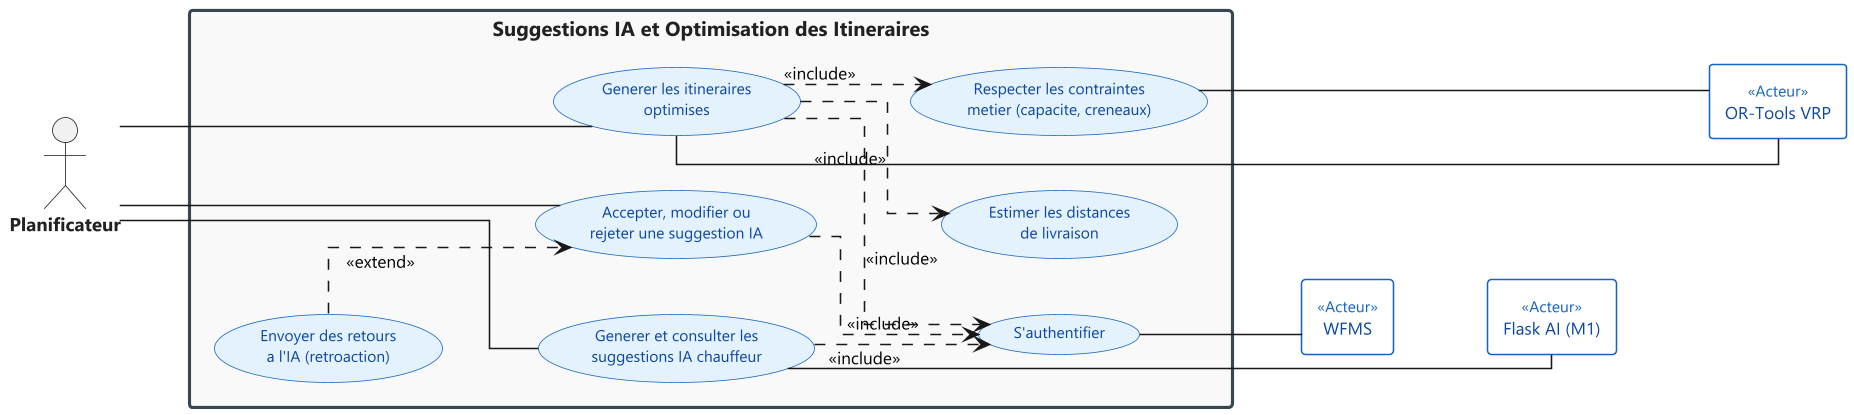

The diagram above was rendered by PlantUML. Its source (embedded in the PNG):
@startuml sprint3_usecase_part2

' ======================================================================
'  FLEET AI -- Sprint 3 | Sous-diagramme 2/3
'  Suggestions IA et Optimisation des Itineraires (VRP)
'  UML 2.5 -- Acteur applicatif a gauche, systemes a droite
' ======================================================================

skinparam backgroundColor white
skinparam defaultFontName "Segoe UI"
skinparam defaultFontSize 11
skinparam dpi 150
skinparam linetype ortho

skinparam usecase {
    BackgroundColor #E3F2FD
    BorderColor #1565C0
    FontColor #0D47A1
    FontSize 10
}

skinparam actor {
    FontSize 12
    FontStyle bold
    FontColor #212121
}

skinparam rectangle {
    BorderColor #37474F
    BorderThickness 2
    FontSize 13
    FontStyle bold
    BackgroundColor #F9F9F9
    FontColor #212121
}

skinparam rectangle<<Acteur>> {
    BorderColor #1565C0
    BorderThickness 1
    FontSize 11
    FontStyle plain
    BackgroundColor white
    FontColor #0D47A1
    StereotypeFontColor #1565C0
    StereotypeFontSize 10
}

left to right direction

' -- Acteur applicatif (gauche) ----------------------------------------
actor "Planificateur" as PL

' -- Frontiere systeme -------------------------------------------------
rectangle "Suggestions IA et Optimisation des Itineraires" {

    ' -- Optimisation VRP (OR-Tools) --
    ' /generate-for-plan => PL declenche l'optimisation VRP
    usecase "Generer les itineraires\noptimises" as UC32

    ' -- Suggestions IA chauffeur (Flask AI M1) --
    ' /generate-driver => PL declenche la generation
    ' /list-pending, /scores => PL consulte les suggestions
    usecase "Generer et consulter les\nsuggestions IA chauffeur" as UC37

    ' /accepter, /modifier, /rejeter => PL decide sur chaque suggestion
    usecase "Accepter, modifier ou\nrejeter une suggestion IA" as UC33

    ' /submit-feedback => PL envoie une retroaction a l'IA
    usecase "Envoyer des retours\na l'IA (retroaction)" as UC38

    ' Sous-etapes incluses dans la generation VRP
    usecase "Estimer les distances\nde livraison" as UC26
    usecase "Respecter les contraintes\nmetier (capacite, creneaux)" as UC35

    usecase "S'authentifier" as UC01
}

' -- Acteurs systeme (droite) ------------------------------------------
rectangle "WFMS" <<Acteur>> as WFMS
rectangle "Flask AI (M1)" <<Acteur>> as FLASK
rectangle "OR-Tools VRP" <<Acteur>> as ORTOOLS

WFMS  -[hidden]-> FLASK
FLASK -[hidden]-> ORTOOLS

' -- Associations : acteur applicatif ----------------------------------
PL -- UC32
PL -- UC37
PL -- UC33

' Layout only: keeps the actor aligned left without creating a UML association.
PL -[hidden]- UC38

' -- Associations : acteurs systeme ------------------------------------
UC01  -- WFMS
UC37  -- FLASK
UC32  -- ORTOOLS
UC35  -- ORTOOLS

' -- Relations d'inclusion ---------------------------------------------
UC37 ..> UC01 : <<include>>
UC33 ..> UC01 : <<include>>
UC32 ..> UC01 : <<include>>

UC32 ..> UC26 : <<include>>
UC32 ..> UC35 : <<include>>

' -- Relation d'extension ----------------------------------------------
UC38 ..> UC33 : <<extend>>

@enduml